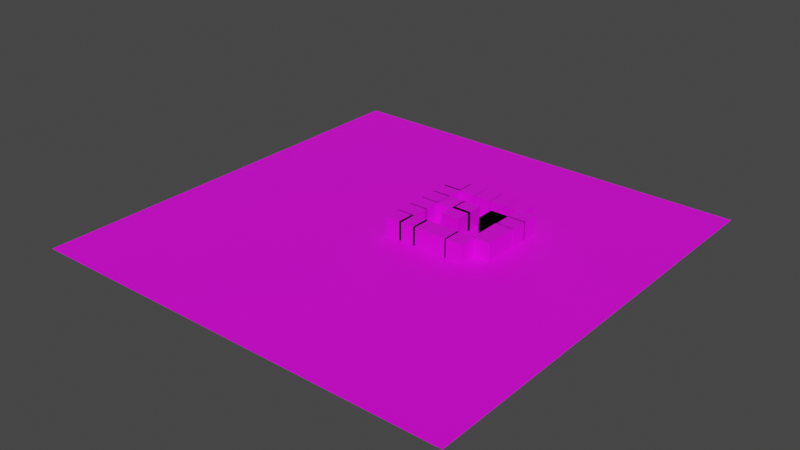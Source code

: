 # Source: scene_001.blend  (saved by Blender 3.6.13; exported with 4.5.12 LTS)
import bpy
from mathutils import Matrix  # noqa: F401  (used for matrix-valued properties, if any)

bpy.ops.wm.read_factory_settings(use_empty=True)
scene = bpy.context.scene
scene.name = 'Scene'

# ---- collections
col_collection = bpy.data.collections.new('Collection'); scene.collection.children.link(col_collection)

# ---- images (referenced by path relative to the original .blend; pixels are not part of the script)
import os
ASSET_DIR = os.environ.get("B2B_ASSET_DIR", "")  # directory of the original .blend (textures are referenced by path, not embedded)
HERE = os.path.dirname(os.path.abspath(__file__))  # packed textures are extracted next to this script under _unpacked/

def load_image(name, relpath, width, height, colorspace="sRGB"):
    """Load a texture the original file referenced (path relative to the .blend, or extracted next to this script)."""
    p = next((c for c in (os.path.join(HERE, relpath), os.path.join(ASSET_DIR, relpath)) if relpath and os.path.exists(c)), "")
    if p:
        img = bpy.data.images.load(p, check_existing=True)
        img.name = name
    else:  # same state as the original file: an image datablock whose file is absent (Cycles renders it pink)
        img = bpy.data.images.new(name, width, height)
        img.source = "FILE"
        img.filepath = "//" + (relpath or name)
    img.colorspace_settings.name = colorspace
    return img
img_stone_pavement_floor_1024x1024_png = load_image('stone_pavement_floor_1024x1024.png', 'stone_pavement_floor_1024x1024.png', 1024, 1024, 'sRGB')
img_stone_wall_256x256_png = load_image('stone+wall-256x256.png', 'stone+wall-256x256.png', 1024, 1024, 'sRGB')

# ---- materials (node trees are filled in below, after node groups)
mat_material_001 = bpy.data.materials.new('Material.001')
mat_material_001.use_transparent_shadow = False
mat_material_003 = bpy.data.materials.new('Material.003')
mat_material_003.use_transparent_shadow = False

# ---- material node trees
mat_material_001.use_nodes = True; mat_material_001.node_tree.nodes.clear()
_N = mat_material_001.node_tree.nodes; _L = mat_material_001.node_tree.links
n0 = _N.new('ShaderNodeBsdfPrincipled'); n0.name = 'Principled BSDF'; n0.location = (301, 298)
n0.distribution = 'GGX'
n0.subsurface_method = 'RANDOM_WALK_SKIN'
n0.inputs[3].default_value = 1.45
n0.inputs[27].default_value = (0.0, 0.0, 0.0, 1.0)
n0.inputs[28].default_value = 1.0
n1 = _N.new('ShaderNodeOutputMaterial'); n1.name = 'Material Output'; n1.location = (591, 298)
n2 = _N.new('ShaderNodeTexImage'); n2.name = 'Image Texture'; n2.location = (13, 307)
n2.image = img_stone_pavement_floor_1024x1024_png
_L.new(n0.outputs[0], n1.inputs[0])
_L.new(n2.outputs[0], n0.inputs[0])
n1.is_active_output = True
mat_material_003.use_nodes = True; mat_material_003.node_tree.nodes.clear()
_N = mat_material_003.node_tree.nodes; _L = mat_material_003.node_tree.links
n0 = _N.new('ShaderNodeBsdfPrincipled'); n0.name = 'Principled BSDF'; n0.location = (10, 300)
n0.distribution = 'GGX'
n0.subsurface_method = 'RANDOM_WALK_SKIN'
n0.inputs[3].default_value = 1.45
n0.inputs[27].default_value = (0.0, 0.0, 0.0, 1.0)
n0.inputs[28].default_value = 1.0
n1 = _N.new('ShaderNodeOutputMaterial'); n1.name = 'Material Output'; n1.location = (300, 300)
n2 = _N.new('ShaderNodeTexImage'); n2.name = 'Image Texture'; n2.location = (-336, 215)
n2.image = img_stone_wall_256x256_png
_L.new(n0.outputs[0], n1.inputs[0])
_L.new(n2.outputs[0], n0.inputs[0])
n1.is_active_output = True

# ---- world
world_world = bpy.data.worlds.new('World'); scene.world = world_world
world_world.use_nodes = True; world_world.node_tree.nodes.clear()
_N = world_world.node_tree.nodes; _L = world_world.node_tree.links
n0 = _N.new('ShaderNodeOutputWorld'); n0.name = 'World Output'; n0.location = (300, 300)
n1 = _N.new('ShaderNodeBackground'); n1.name = 'Background'; n1.location = (10, 300)
n1.inputs[0].default_value = (0.05088, 0.05088, 0.05088, 1.0)
_L.new(n1.outputs[0], n0.inputs[0])
n0.is_active_output = True
world_world.color = (0.05088, 0.05088, 0.05088)
world_world.use_sun_shadow = False
world_world.sun_shadow_jitter_overblur = 0.0

# ---- meshes
me_plane = bpy.data.meshes.new('Plane')
me_plane.from_pydata([(-5.269, -5.269, 0.0), (5.269, -5.269, 0.0), (-5.269, 5.269, 0.0), (5.269, 5.269, 0.0)], [], [(0, 1, 3, 2)])
_uv = me_plane.uv_layers.new(name='UVMap')
_uv.uv.foreach_set('vector', [-2.0, -2.0, 3.0, -2.0, 3.0, 3.0, -2.0, 3.0])
me_plane.materials.append(mat_material_001)
me_plane.update()
me_cube_002 = bpy.data.meshes.new('Cube.002')
me_cube_002.from_pydata([(-1.0, -1.0, -1.0), (-1.0, -1.0, 1.0), (-1.0, 1.0, -1.0), (-1.0, 1.0, 1.0), (1.0, -1.0, -1.0), (1.0, -1.0, 1.0), (1.0, 1.0, -1.0), (1.0, 1.0, 1.0)], [], [(0, 1, 3, 2), (2, 3, 7, 6), (6, 7, 5, 4), (4, 5, 1, 0), (2, 6, 4, 0), (7, 3, 1, 5)])
_uv = me_cube_002.uv_layers.new(name='UVMap')
_uv.uv.foreach_set('vector', [0.375, 0.0, 0.625, 0.0, 0.625, 0.25, 0.375, 0.25, 0.375, 0.25, 0.625, 0.25, 0.625, 0.5, 0.375, 0.5, 0.375, 0.5, 0.625, 0.5, 0.625, 0.75, 0.375, 0.75, 0.375, 0.75, 0.625, 0.75, 0.625, 1.0, 0.375, 1.0, 0.125, 0.5, 0.375, 0.5, 0.375, 0.75, 0.125, 0.75, 0.625, 0.5, 0.875, 0.5, 0.875, 0.75, 0.625, 0.75])
me_cube_002.materials.append(mat_material_003)
me_cube_002.update()
me_cube_004 = bpy.data.meshes.new('Cube.004')
me_cube_004.from_pydata([(-1.0, -1.0, -1.0), (-1.0, -1.0, 1.0), (-1.0, 1.0, -1.0), (-1.0, 1.0, 1.0), (1.0, -1.0, -1.0), (1.0, -1.0, 1.0), (1.0, 1.0, -1.0), (1.0, 1.0, 1.0)], [], [(0, 1, 3, 2), (2, 3, 7, 6), (6, 7, 5, 4), (4, 5, 1, 0), (2, 6, 4, 0), (7, 3, 1, 5)])
_uv = me_cube_004.uv_layers.new(name='UVMap')
_uv.uv.foreach_set('vector', [0.375, 0.0, 0.625, 0.0, 0.625, 0.25, 0.375, 0.25, 0.375, 0.25, 0.625, 0.25, 0.625, 0.5, 0.375, 0.5, 0.375, 0.5, 0.625, 0.5, 0.625, 0.75, 0.375, 0.75, 0.375, 0.75, 0.625, 0.75, 0.625, 1.0, 0.375, 1.0, 0.125, 0.5, 0.375, 0.5, 0.375, 0.75, 0.125, 0.75, 0.625, 0.5, 0.875, 0.5, 0.875, 0.75, 0.625, 0.75])
me_cube_004.materials.append(mat_material_003)
me_cube_004.update()
me_cube_006 = bpy.data.meshes.new('Cube.006')
me_cube_006.from_pydata([(-1.0, -1.0, -1.0), (-1.0, -1.0, 1.0), (-1.0, 1.0, -1.0), (-1.0, 1.0, 1.0), (1.0, -1.0, -1.0), (1.0, -1.0, 1.0), (1.0, 1.0, -1.0), (1.0, 1.0, 1.0)], [], [(0, 1, 3, 2), (2, 3, 7, 6), (6, 7, 5, 4), (4, 5, 1, 0), (2, 6, 4, 0), (7, 3, 1, 5)])
_uv = me_cube_006.uv_layers.new(name='UVMap')
_uv.uv.foreach_set('vector', [0.375, 0.0, 0.625, 0.0, 0.625, 0.25, 0.375, 0.25, 0.375, 0.25, 0.625, 0.25, 0.625, 0.5, 0.375, 0.5, 0.375, 0.5, 0.625, 0.5, 0.625, 0.75, 0.375, 0.75, 0.375, 0.75, 0.625, 0.75, 0.625, 1.0, 0.375, 1.0, 0.125, 0.5, 0.375, 0.5, 0.375, 0.75, 0.125, 0.75, 0.625, 0.5, 0.875, 0.5, 0.875, 0.75, 0.625, 0.75])
me_cube_006.materials.append(mat_material_003)
me_cube_006.update()
me_cube_007 = bpy.data.meshes.new('Cube.007')
me_cube_007.from_pydata([(-1.0, -1.0, -1.0), (-1.0, -1.0, 1.0), (-1.0, 1.0, -1.0), (-1.0, 1.0, 1.0), (1.0, -1.0, -1.0), (1.0, -1.0, 1.0), (1.0, 1.0, -1.0), (1.0, 1.0, 1.0)], [], [(0, 1, 3, 2), (2, 3, 7, 6), (6, 7, 5, 4), (4, 5, 1, 0), (2, 6, 4, 0), (7, 3, 1, 5)])
_uv = me_cube_007.uv_layers.new(name='UVMap')
_uv.uv.foreach_set('vector', [0.375, 0.0, 0.625, 0.0, 0.625, 0.25, 0.375, 0.25, 0.375, 0.25, 0.625, 0.25, 0.625, 0.5, 0.375, 0.5, 0.375, 0.5, 0.625, 0.5, 0.625, 0.75, 0.375, 0.75, 0.375, 0.75, 0.625, 0.75, 0.625, 1.0, 0.375, 1.0, 0.125, 0.5, 0.375, 0.5, 0.375, 0.75, 0.125, 0.75, 0.625, 0.5, 0.875, 0.5, 0.875, 0.75, 0.625, 0.75])
me_cube_007.materials.append(mat_material_003)
me_cube_007.update()
me_cube_008 = bpy.data.meshes.new('Cube.008')
me_cube_008.from_pydata([(-1.0, -1.0, -1.0), (-1.0, -1.0, 1.0), (-1.0, 1.0, -1.0), (-1.0, 1.0, 1.0), (1.0, -1.0, -1.0), (1.0, -1.0, 1.0), (1.0, 1.0, -1.0), (1.0, 1.0, 1.0)], [], [(0, 1, 3, 2), (2, 3, 7, 6), (6, 7, 5, 4), (4, 5, 1, 0), (2, 6, 4, 0), (7, 3, 1, 5)])
_uv = me_cube_008.uv_layers.new(name='UVMap')
_uv.uv.foreach_set('vector', [0.375, 0.0, 0.625, 0.0, 0.625, 0.25, 0.375, 0.25, 0.375, 0.25, 0.625, 0.25, 0.625, 0.5, 0.375, 0.5, 0.375, 0.5, 0.625, 0.5, 0.625, 0.75, 0.375, 0.75, 0.375, 0.75, 0.625, 0.75, 0.625, 1.0, 0.375, 1.0, 0.125, 0.5, 0.375, 0.5, 0.375, 0.75, 0.125, 0.75, 0.625, 0.5, 0.875, 0.5, 0.875, 0.75, 0.625, 0.75])
me_cube_008.materials.append(mat_material_003)
me_cube_008.update()
me_cube_009 = bpy.data.meshes.new('Cube.009')
me_cube_009.from_pydata([(-1.0, -1.0, -1.0), (-1.0, -1.0, 1.0), (-1.0, 1.0, -1.0), (-1.0, 1.0, 1.0), (1.0, -1.0, -1.0), (1.0, -1.0, 1.0), (1.0, 1.0, -1.0), (1.0, 1.0, 1.0)], [], [(0, 1, 3, 2), (2, 3, 7, 6), (6, 7, 5, 4), (4, 5, 1, 0), (2, 6, 4, 0), (7, 3, 1, 5)])
_uv = me_cube_009.uv_layers.new(name='UVMap')
_uv.uv.foreach_set('vector', [0.375, 0.0, 0.625, 0.0, 0.625, 0.25, 0.375, 0.25, 0.375, 0.25, 0.625, 0.25, 0.625, 0.5, 0.375, 0.5, 0.375, 0.5, 0.625, 0.5, 0.625, 0.75, 0.375, 0.75, 0.375, 0.75, 0.625, 0.75, 0.625, 1.0, 0.375, 1.0, 0.125, 0.5, 0.375, 0.5, 0.375, 0.75, 0.125, 0.75, 0.625, 0.5, 0.875, 0.5, 0.875, 0.75, 0.625, 0.75])
me_cube_009.materials.append(mat_material_003)
me_cube_009.update()
me_cube_010 = bpy.data.meshes.new('Cube.010')
me_cube_010.from_pydata([(-1.0, -1.0, -1.0), (-1.0, -1.0, 1.0), (-1.0, 1.0, -1.0), (-1.0, 1.0, 1.0), (1.0, -1.0, -1.0), (1.0, -1.0, 1.0), (1.0, 1.0, -1.0), (1.0, 1.0, 1.0)], [], [(0, 1, 3, 2), (2, 3, 7, 6), (6, 7, 5, 4), (4, 5, 1, 0), (2, 6, 4, 0), (7, 3, 1, 5)])
_uv = me_cube_010.uv_layers.new(name='UVMap')
_uv.uv.foreach_set('vector', [0.375, 0.0, 0.625, 0.0, 0.625, 0.25, 0.375, 0.25, 0.375, 0.25, 0.625, 0.25, 0.625, 0.5, 0.375, 0.5, 0.375, 0.5, 0.625, 0.5, 0.625, 0.75, 0.375, 0.75, 0.375, 0.75, 0.625, 0.75, 0.625, 1.0, 0.375, 1.0, 0.125, 0.5, 0.375, 0.5, 0.375, 0.75, 0.125, 0.75, 0.625, 0.5, 0.875, 0.5, 0.875, 0.75, 0.625, 0.75])
me_cube_010.materials.append(mat_material_003)
me_cube_010.update()
me_cube_011 = bpy.data.meshes.new('Cube.011')
me_cube_011.from_pydata([(-1.0, -1.0, -1.0), (-1.0, -1.0, 1.0), (-1.0, 1.0, -1.0), (-1.0, 1.0, 1.0), (1.0, -1.0, -1.0), (1.0, -1.0, 1.0), (1.0, 1.0, -1.0), (1.0, 1.0, 1.0)], [], [(0, 1, 3, 2), (2, 3, 7, 6), (6, 7, 5, 4), (4, 5, 1, 0), (2, 6, 4, 0), (7, 3, 1, 5)])
_uv = me_cube_011.uv_layers.new(name='UVMap')
_uv.uv.foreach_set('vector', [0.375, 0.0, 0.625, 0.0, 0.625, 0.25, 0.375, 0.25, 0.375, 0.25, 0.625, 0.25, 0.625, 0.5, 0.375, 0.5, 0.375, 0.5, 0.625, 0.5, 0.625, 0.75, 0.375, 0.75, 0.375, 0.75, 0.625, 0.75, 0.625, 1.0, 0.375, 1.0, 0.125, 0.5, 0.375, 0.5, 0.375, 0.75, 0.125, 0.75, 0.625, 0.5, 0.875, 0.5, 0.875, 0.75, 0.625, 0.75])
me_cube_011.materials.append(mat_material_003)
me_cube_011.update()
me_cube_012 = bpy.data.meshes.new('Cube.012')
me_cube_012.from_pydata([(-1.0, -1.0, -1.0), (-1.0, -1.0, 1.0), (-1.0, 1.0, -1.0), (-1.0, 1.0, 1.0), (1.0, -1.0, -1.0), (1.0, -1.0, 1.0), (1.0, 1.0, -1.0), (1.0, 1.0, 1.0)], [], [(0, 1, 3, 2), (2, 3, 7, 6), (6, 7, 5, 4), (4, 5, 1, 0), (2, 6, 4, 0), (7, 3, 1, 5)])
_uv = me_cube_012.uv_layers.new(name='UVMap')
_uv.uv.foreach_set('vector', [0.375, 0.0, 0.625, 0.0, 0.625, 0.25, 0.375, 0.25, 0.375, 0.25, 0.625, 0.25, 0.625, 0.5, 0.375, 0.5, 0.375, 0.5, 0.625, 0.5, 0.625, 0.75, 0.375, 0.75, 0.375, 0.75, 0.625, 0.75, 0.625, 1.0, 0.375, 1.0, 0.125, 0.5, 0.375, 0.5, 0.375, 0.75, 0.125, 0.75, 0.625, 0.5, 0.875, 0.5, 0.875, 0.75, 0.625, 0.75])
me_cube_012.materials.append(mat_material_003)
me_cube_012.update()
me_cube_013 = bpy.data.meshes.new('Cube.013')
me_cube_013.from_pydata([(-1.0, -1.0, -1.0), (-1.0, -1.0, 1.0), (-1.0, 1.0, -1.0), (-1.0, 1.0, 1.0), (1.0, -1.0, -1.0), (1.0, -1.0, 1.0), (1.0, 1.0, -1.0), (1.0, 1.0, 1.0)], [], [(0, 1, 3, 2), (2, 3, 7, 6), (6, 7, 5, 4), (4, 5, 1, 0), (2, 6, 4, 0), (7, 3, 1, 5)])
_uv = me_cube_013.uv_layers.new(name='UVMap')
_uv.uv.foreach_set('vector', [0.375, 0.0, 0.625, 0.0, 0.625, 0.25, 0.375, 0.25, 0.375, 0.25, 0.625, 0.25, 0.625, 0.5, 0.375, 0.5, 0.375, 0.5, 0.625, 0.5, 0.625, 0.75, 0.375, 0.75, 0.375, 0.75, 0.625, 0.75, 0.625, 1.0, 0.375, 1.0, 0.125, 0.5, 0.375, 0.5, 0.375, 0.75, 0.125, 0.75, 0.625, 0.5, 0.875, 0.5, 0.875, 0.75, 0.625, 0.75])
me_cube_013.materials.append(mat_material_003)
me_cube_013.update()
me_cube_017 = bpy.data.meshes.new('Cube.017')
me_cube_017.from_pydata([(-1.0, -1.0, -1.0), (-1.0, -1.0, 1.0), (-1.0, 1.0, -1.0), (-1.0, 1.0, 1.0), (1.0, -1.0, -1.0), (1.0, -1.0, 1.0), (1.0, 1.0, -1.0), (1.0, 1.0, 1.0)], [], [(0, 1, 3, 2), (2, 3, 7, 6), (6, 7, 5, 4), (4, 5, 1, 0), (2, 6, 4, 0), (7, 3, 1, 5)])
_uv = me_cube_017.uv_layers.new(name='UVMap')
_uv.uv.foreach_set('vector', [0.375, 0.0, 0.625, 0.0, 0.625, 0.25, 0.375, 0.25, 0.375, 0.25, 0.625, 0.25, 0.625, 0.5, 0.375, 0.5, 0.375, 0.5, 0.625, 0.5, 0.625, 0.75, 0.375, 0.75, 0.375, 0.75, 0.625, 0.75, 0.625, 1.0, 0.375, 1.0, 0.125, 0.5, 0.375, 0.5, 0.375, 0.75, 0.125, 0.75, 0.625, 0.5, 0.875, 0.5, 0.875, 0.75, 0.625, 0.75])
me_cube_017.materials.append(mat_material_003)
me_cube_017.update()
me_cube_018 = bpy.data.meshes.new('Cube.018')
me_cube_018.from_pydata([(-1.0, -1.0, -1.0), (-1.0, -1.0, 1.0), (-1.0, 1.0, -1.0), (-1.0, 1.0, 1.0), (1.0, -1.0, -1.0), (1.0, -1.0, 1.0), (1.0, 1.0, -1.0), (1.0, 1.0, 1.0)], [], [(0, 1, 3, 2), (2, 3, 7, 6), (6, 7, 5, 4), (4, 5, 1, 0), (2, 6, 4, 0), (7, 3, 1, 5)])
_uv = me_cube_018.uv_layers.new(name='UVMap')
_uv.uv.foreach_set('vector', [0.375, 0.0, 0.625, 0.0, 0.625, 0.25, 0.375, 0.25, 0.375, 0.25, 0.625, 0.25, 0.625, 0.5, 0.375, 0.5, 0.375, 0.5, 0.625, 0.5, 0.625, 0.75, 0.375, 0.75, 0.375, 0.75, 0.625, 0.75, 0.625, 1.0, 0.375, 1.0, 0.125, 0.5, 0.375, 0.5, 0.375, 0.75, 0.125, 0.75, 0.625, 0.5, 0.875, 0.5, 0.875, 0.75, 0.625, 0.75])
me_cube_018.materials.append(mat_material_003)
me_cube_018.update()
me_cube_019 = bpy.data.meshes.new('Cube.019')
me_cube_019.from_pydata([(-1.0, -1.0, -1.0), (-1.0, -1.0, 1.0), (-1.0, 1.0, -1.0), (-1.0, 1.0, 1.0), (1.0, -1.0, -1.0), (1.0, -1.0, 1.0), (1.0, 1.0, -1.0), (1.0, 1.0, 1.0)], [], [(0, 1, 3, 2), (2, 3, 7, 6), (6, 7, 5, 4), (4, 5, 1, 0), (2, 6, 4, 0), (7, 3, 1, 5)])
_uv = me_cube_019.uv_layers.new(name='UVMap')
_uv.uv.foreach_set('vector', [0.375, 0.0, 0.625, 0.0, 0.625, 0.25, 0.375, 0.25, 0.375, 0.25, 0.625, 0.25, 0.625, 0.5, 0.375, 0.5, 0.375, 0.5, 0.625, 0.5, 0.625, 0.75, 0.375, 0.75, 0.375, 0.75, 0.625, 0.75, 0.625, 1.0, 0.375, 1.0, 0.125, 0.5, 0.375, 0.5, 0.375, 0.75, 0.125, 0.75, 0.625, 0.5, 0.875, 0.5, 0.875, 0.75, 0.625, 0.75])
me_cube_019.materials.append(mat_material_003)
me_cube_019.update()
me_cube_020 = bpy.data.meshes.new('Cube.020')
me_cube_020.from_pydata([(-1.0, -1.0, -1.0), (-1.0, -1.0, 1.0), (-1.0, 1.0, -1.0), (-1.0, 1.0, 1.0), (1.0, -1.0, -1.0), (1.0, -1.0, 1.0), (1.0, 1.0, -1.0), (1.0, 1.0, 1.0)], [], [(0, 1, 3, 2), (2, 3, 7, 6), (6, 7, 5, 4), (4, 5, 1, 0), (2, 6, 4, 0), (7, 3, 1, 5)])
_uv = me_cube_020.uv_layers.new(name='UVMap')
_uv.uv.foreach_set('vector', [0.375, 0.0, 0.625, 0.0, 0.625, 0.25, 0.375, 0.25, 0.375, 0.25, 0.625, 0.25, 0.625, 0.5, 0.375, 0.5, 0.375, 0.5, 0.625, 0.5, 0.625, 0.75, 0.375, 0.75, 0.375, 0.75, 0.625, 0.75, 0.625, 1.0, 0.375, 1.0, 0.125, 0.5, 0.375, 0.5, 0.375, 0.75, 0.125, 0.75, 0.625, 0.5, 0.875, 0.5, 0.875, 0.75, 0.625, 0.75])
me_cube_020.materials.append(mat_material_003)
me_cube_020.update()
me_cube_021 = bpy.data.meshes.new('Cube.021')
me_cube_021.from_pydata([(-1.0, -1.0, -1.0), (-1.0, -1.0, 1.0), (-1.0, 1.0, -1.0), (-1.0, 1.0, 1.0), (1.0, -1.0, -1.0), (1.0, -1.0, 1.0), (1.0, 1.0, -1.0), (1.0, 1.0, 1.0)], [], [(0, 1, 3, 2), (2, 3, 7, 6), (6, 7, 5, 4), (4, 5, 1, 0), (2, 6, 4, 0), (7, 3, 1, 5)])
_uv = me_cube_021.uv_layers.new(name='UVMap')
_uv.uv.foreach_set('vector', [0.375, 0.0, 0.625, 0.0, 0.625, 0.25, 0.375, 0.25, 0.375, 0.25, 0.625, 0.25, 0.625, 0.5, 0.375, 0.5, 0.375, 0.5, 0.625, 0.5, 0.625, 0.75, 0.375, 0.75, 0.375, 0.75, 0.625, 0.75, 0.625, 1.0, 0.375, 1.0, 0.125, 0.5, 0.375, 0.5, 0.375, 0.75, 0.125, 0.75, 0.625, 0.5, 0.875, 0.5, 0.875, 0.75, 0.625, 0.75])
me_cube_021.materials.append(mat_material_003)
me_cube_021.update()
me_cube_022 = bpy.data.meshes.new('Cube.022')
me_cube_022.from_pydata([(-1.0, -1.0, -1.0), (-1.0, -1.0, 1.0), (-1.0, 1.0, -1.0), (-1.0, 1.0, 1.0), (1.0, -1.0, -1.0), (1.0, -1.0, 1.0), (1.0, 1.0, -1.0), (1.0, 1.0, 1.0)], [], [(0, 1, 3, 2), (2, 3, 7, 6), (6, 7, 5, 4), (4, 5, 1, 0), (2, 6, 4, 0), (7, 3, 1, 5)])
_uv = me_cube_022.uv_layers.new(name='UVMap')
_uv.uv.foreach_set('vector', [0.375, 0.0, 0.625, 0.0, 0.625, 0.25, 0.375, 0.25, 0.375, 0.25, 0.625, 0.25, 0.625, 0.5, 0.375, 0.5, 0.375, 0.5, 0.625, 0.5, 0.625, 0.75, 0.375, 0.75, 0.375, 0.75, 0.625, 0.75, 0.625, 1.0, 0.375, 1.0, 0.125, 0.5, 0.375, 0.5, 0.375, 0.75, 0.125, 0.75, 0.625, 0.5, 0.875, 0.5, 0.875, 0.75, 0.625, 0.75])
me_cube_022.materials.append(mat_material_003)
me_cube_022.update()
me_cube_023 = bpy.data.meshes.new('Cube.023')
me_cube_023.from_pydata([(-1.0, -1.0, -1.0), (-1.0, -1.0, 1.0), (-1.0, 1.0, -1.0), (-1.0, 1.0, 1.0), (1.0, -1.0, -1.0), (1.0, -1.0, 1.0), (1.0, 1.0, -1.0), (1.0, 1.0, 1.0)], [], [(0, 1, 3, 2), (2, 3, 7, 6), (6, 7, 5, 4), (4, 5, 1, 0), (2, 6, 4, 0), (7, 3, 1, 5)])
_uv = me_cube_023.uv_layers.new(name='UVMap')
_uv.uv.foreach_set('vector', [0.375, 0.0, 0.625, 0.0, 0.625, 0.25, 0.375, 0.25, 0.375, 0.25, 0.625, 0.25, 0.625, 0.5, 0.375, 0.5, 0.375, 0.5, 0.625, 0.5, 0.625, 0.75, 0.375, 0.75, 0.375, 0.75, 0.625, 0.75, 0.625, 1.0, 0.375, 1.0, 0.125, 0.5, 0.375, 0.5, 0.375, 0.75, 0.125, 0.75, 0.625, 0.5, 0.875, 0.5, 0.875, 0.75, 0.625, 0.75])
me_cube_023.materials.append(mat_material_003)
me_cube_023.update()
me_cube_024 = bpy.data.meshes.new('Cube.024')
me_cube_024.from_pydata([(-1.0, -1.0, -1.0), (-1.0, -1.0, 1.0), (-1.0, 1.0, -1.0), (-1.0, 1.0, 1.0), (1.0, -1.0, -1.0), (1.0, -1.0, 1.0), (1.0, 1.0, -1.0), (1.0, 1.0, 1.0)], [], [(0, 1, 3, 2), (2, 3, 7, 6), (6, 7, 5, 4), (4, 5, 1, 0), (2, 6, 4, 0), (7, 3, 1, 5)])
_uv = me_cube_024.uv_layers.new(name='UVMap')
_uv.uv.foreach_set('vector', [0.375, 0.0, 0.625, 0.0, 0.625, 0.25, 0.375, 0.25, 0.375, 0.25, 0.625, 0.25, 0.625, 0.5, 0.375, 0.5, 0.375, 0.5, 0.625, 0.5, 0.625, 0.75, 0.375, 0.75, 0.375, 0.75, 0.625, 0.75, 0.625, 1.0, 0.375, 1.0, 0.125, 0.5, 0.375, 0.5, 0.375, 0.75, 0.125, 0.75, 0.625, 0.5, 0.875, 0.5, 0.875, 0.75, 0.625, 0.75])
me_cube_024.materials.append(mat_material_003)
me_cube_024.update()
me_cube_025 = bpy.data.meshes.new('Cube.025')
me_cube_025.from_pydata([(-1.0, -1.0, -1.0), (-1.0, -1.0, 1.0), (-1.0, 1.0, -1.0), (-1.0, 1.0, 1.0), (1.0, -1.0, -1.0), (1.0, -1.0, 1.0), (1.0, 1.0, -1.0), (1.0, 1.0, 1.0)], [], [(0, 1, 3, 2), (2, 3, 7, 6), (6, 7, 5, 4), (4, 5, 1, 0), (2, 6, 4, 0), (7, 3, 1, 5)])
_uv = me_cube_025.uv_layers.new(name='UVMap')
_uv.uv.foreach_set('vector', [0.375, 0.0, 0.625, 0.0, 0.625, 0.25, 0.375, 0.25, 0.375, 0.25, 0.625, 0.25, 0.625, 0.5, 0.375, 0.5, 0.375, 0.5, 0.625, 0.5, 0.625, 0.75, 0.375, 0.75, 0.375, 0.75, 0.625, 0.75, 0.625, 1.0, 0.375, 1.0, 0.125, 0.5, 0.375, 0.5, 0.375, 0.75, 0.125, 0.75, 0.625, 0.5, 0.875, 0.5, 0.875, 0.75, 0.625, 0.75])
me_cube_025.materials.append(mat_material_003)
me_cube_025.update()
me_cube_026 = bpy.data.meshes.new('Cube.026')
me_cube_026.from_pydata([(-1.0, -1.0, -1.0), (-1.0, -1.0, 1.0), (-1.0, 1.0, -1.0), (-1.0, 1.0, 1.0), (1.0, -1.0, -1.0), (1.0, -1.0, 1.0), (1.0, 1.0, -1.0), (1.0, 1.0, 1.0)], [], [(0, 1, 3, 2), (2, 3, 7, 6), (6, 7, 5, 4), (4, 5, 1, 0), (2, 6, 4, 0), (7, 3, 1, 5)])
_uv = me_cube_026.uv_layers.new(name='UVMap')
_uv.uv.foreach_set('vector', [0.375, 0.0, 0.625, 0.0, 0.625, 0.25, 0.375, 0.25, 0.375, 0.25, 0.625, 0.25, 0.625, 0.5, 0.375, 0.5, 0.375, 0.5, 0.625, 0.5, 0.625, 0.75, 0.375, 0.75, 0.375, 0.75, 0.625, 0.75, 0.625, 1.0, 0.375, 1.0, 0.125, 0.5, 0.375, 0.5, 0.375, 0.75, 0.125, 0.75, 0.625, 0.5, 0.875, 0.5, 0.875, 0.75, 0.625, 0.75])
me_cube_026.materials.append(mat_material_003)
me_cube_026.update()
me_cube_027 = bpy.data.meshes.new('Cube.027')
me_cube_027.from_pydata([(-1.0, -1.0, -1.0), (-1.0, -1.0, 1.0), (-1.0, 1.0, -1.0), (-1.0, 1.0, 1.0), (1.0, -1.0, -1.0), (1.0, -1.0, 1.0), (1.0, 1.0, -1.0), (1.0, 1.0, 1.0)], [], [(0, 1, 3, 2), (2, 3, 7, 6), (6, 7, 5, 4), (4, 5, 1, 0), (2, 6, 4, 0), (7, 3, 1, 5)])
_uv = me_cube_027.uv_layers.new(name='UVMap')
_uv.uv.foreach_set('vector', [0.375, 0.0, 0.625, 0.0, 0.625, 0.25, 0.375, 0.25, 0.375, 0.25, 0.625, 0.25, 0.625, 0.5, 0.375, 0.5, 0.375, 0.5, 0.625, 0.5, 0.625, 0.75, 0.375, 0.75, 0.375, 0.75, 0.625, 0.75, 0.625, 1.0, 0.375, 1.0, 0.125, 0.5, 0.375, 0.5, 0.375, 0.75, 0.125, 0.75, 0.625, 0.5, 0.875, 0.5, 0.875, 0.75, 0.625, 0.75])
me_cube_027.materials.append(mat_material_003)
me_cube_027.update()
me_cube_028 = bpy.data.meshes.new('Cube.028')
me_cube_028.from_pydata([(-1.0, -1.0, -1.0), (-1.0, -1.0, 1.0), (-1.0, 1.0, -1.0), (-1.0, 1.0, 1.0), (1.0, -1.0, -1.0), (1.0, -1.0, 1.0), (1.0, 1.0, -1.0), (1.0, 1.0, 1.0)], [], [(0, 1, 3, 2), (2, 3, 7, 6), (6, 7, 5, 4), (4, 5, 1, 0), (2, 6, 4, 0), (7, 3, 1, 5)])
_uv = me_cube_028.uv_layers.new(name='UVMap')
_uv.uv.foreach_set('vector', [0.375, 0.0, 0.625, 0.0, 0.625, 0.25, 0.375, 0.25, 0.375, 0.25, 0.625, 0.25, 0.625, 0.5, 0.375, 0.5, 0.375, 0.5, 0.625, 0.5, 0.625, 0.75, 0.375, 0.75, 0.375, 0.75, 0.625, 0.75, 0.625, 1.0, 0.375, 1.0, 0.125, 0.5, 0.375, 0.5, 0.375, 0.75, 0.125, 0.75, 0.625, 0.5, 0.875, 0.5, 0.875, 0.75, 0.625, 0.75])
me_cube_028.materials.append(mat_material_003)
me_cube_028.update()
me_cube_029 = bpy.data.meshes.new('Cube.029')
me_cube_029.from_pydata([(-1.0, -1.0, -1.0), (-1.0, -1.0, 1.0), (-1.0, 1.0, -1.0), (-1.0, 1.0, 1.0), (1.0, -1.0, -1.0), (1.0, -1.0, 1.0), (1.0, 1.0, -1.0), (1.0, 1.0, 1.0)], [], [(0, 1, 3, 2), (2, 3, 7, 6), (6, 7, 5, 4), (4, 5, 1, 0), (2, 6, 4, 0), (7, 3, 1, 5)])
_uv = me_cube_029.uv_layers.new(name='UVMap')
_uv.uv.foreach_set('vector', [0.375, 0.0, 0.625, 0.0, 0.625, 0.25, 0.375, 0.25, 0.375, 0.25, 0.625, 0.25, 0.625, 0.5, 0.375, 0.5, 0.375, 0.5, 0.625, 0.5, 0.625, 0.75, 0.375, 0.75, 0.375, 0.75, 0.625, 0.75, 0.625, 1.0, 0.375, 1.0, 0.125, 0.5, 0.375, 0.5, 0.375, 0.75, 0.125, 0.75, 0.625, 0.5, 0.875, 0.5, 0.875, 0.75, 0.625, 0.75])
me_cube_029.materials.append(mat_material_003)
me_cube_029.update()

# ---- objects
ob_ground = bpy.data.objects.new('ground', me_plane)
ob_cube = bpy.data.objects.new('Cube', me_cube_002)
ob_cube_002 = bpy.data.objects.new('Cube.002', me_cube_004)
ob_cube_004 = bpy.data.objects.new('Cube.004', me_cube_006)
ob_cube_005 = bpy.data.objects.new('Cube.005', me_cube_007)
ob_cube_006 = bpy.data.objects.new('Cube.006', me_cube_008)
ob_cube_007 = bpy.data.objects.new('Cube.007', me_cube_009)
ob_cube_008 = bpy.data.objects.new('Cube.008', me_cube_010)
ob_cube_009 = bpy.data.objects.new('Cube.009', me_cube_011)
ob_cube_010 = bpy.data.objects.new('Cube.010', me_cube_012)
ob_cube_011 = bpy.data.objects.new('Cube.011', me_cube_013)
ob_cube_015 = bpy.data.objects.new('Cube.015', me_cube_017)
ob_cube_016 = bpy.data.objects.new('Cube.016', me_cube_018)
ob_cube_017 = bpy.data.objects.new('Cube.017', me_cube_019)
ob_cube_018 = bpy.data.objects.new('Cube.018', me_cube_020)
ob_cube_019 = bpy.data.objects.new('Cube.019', me_cube_021)
ob_cube_020 = bpy.data.objects.new('Cube.020', me_cube_022)
ob_start_pos = bpy.data.objects.new('start_pos', None)
ob_cube_001 = bpy.data.objects.new('Cube.001', me_cube_023)
ob_cube_003 = bpy.data.objects.new('Cube.003', me_cube_024)
ob_cube_012 = bpy.data.objects.new('Cube.012', me_cube_025)
ob_cube_013 = bpy.data.objects.new('Cube.013', me_cube_026)
ob_cube_014 = bpy.data.objects.new('Cube.014', me_cube_027)
ob_cube_021 = bpy.data.objects.new('Cube.021', me_cube_028)
ob_cube_022 = bpy.data.objects.new('Cube.022', me_cube_029)
ob_blackboard_pos = bpy.data.objects.new('blackboard_pos', None)

# ---- transforms, parenting, visibility, modifiers, constraints
ob_ground.location = (0.0, 0.0, 0.0)
ob_ground.scale = (4.497, 4.497, 4.497)
ob_cube.location = (0.0, 0.0, 1.011)
ob_cube_002.location = (0.0, 1.888, 1.011)
ob_cube_004.location = (0.0, 3.775, 1.011)
ob_cube_005.location = (0.0, 5.663, 1.011)
ob_cube_006.location = (1.713, 0.0, 1.011)
ob_cube_007.location = (3.438, 0.0, 1.011)
ob_cube_008.location = (5.445, 0.0, 1.011)
ob_cube_009.location = (7.255, 0.0, 1.011)
ob_cube_010.location = (9.074, 1.964, 1.002)
ob_cube_011.location = (9.066, 3.832, 0.9925)
ob_cube_015.location = (0.0, 7.523, 1.011)
ob_cube_016.location = (0.0, 9.31, 1.011)
ob_cube_017.location = (1.899, 9.31, 1.011)
ob_cube_018.location = (3.853, 9.31, 1.011)
ob_cube_019.location = (5.803, 9.31, 1.011)
ob_cube_020.location = (7.77, 9.31, 1.011)
ob_start_pos.location = (3.613, 2.376, 0.2025)
ob_start_pos.scale = (-0.1331, -0.1331, -0.1331)
ob_start_pos.empty_display_type = 'CUBE'
ob_cube_001.location = (1.948, 5.663, 1.011)
ob_cube_003.location = (3.787, 5.663, 1.011)
ob_cube_012.location = (9.1, 5.738, 0.9925)
ob_cube_013.location = (9.1, 7.614, 0.9925)
ob_cube_014.location = (3.787, 4.057, 1.011)
ob_cube_021.location = (7.147, 5.663, 1.011)
ob_cube_022.location = (7.147, 5.663, 1.011)
ob_blackboard_pos.location = (1.969, 4.328, 1.301)
ob_blackboard_pos.scale = (0.1523, 0.1523, 0.1523)
ob_blackboard_pos.empty_display_type = 'CUBE'

# ---- collection membership
col_collection.objects.link(ob_ground)
col_collection.objects.link(ob_cube)
col_collection.objects.link(ob_cube_002)
col_collection.objects.link(ob_cube_004)
col_collection.objects.link(ob_cube_005)
col_collection.objects.link(ob_cube_006)
col_collection.objects.link(ob_cube_007)
col_collection.objects.link(ob_cube_008)
col_collection.objects.link(ob_cube_009)
col_collection.objects.link(ob_cube_010)
col_collection.objects.link(ob_cube_011)
col_collection.objects.link(ob_cube_015)
col_collection.objects.link(ob_cube_016)
col_collection.objects.link(ob_cube_017)
col_collection.objects.link(ob_cube_018)
col_collection.objects.link(ob_cube_019)
col_collection.objects.link(ob_cube_020)
col_collection.objects.link(ob_start_pos)
col_collection.objects.link(ob_cube_001)
col_collection.objects.link(ob_cube_003)
col_collection.objects.link(ob_cube_012)
col_collection.objects.link(ob_cube_013)
col_collection.objects.link(ob_cube_014)
col_collection.objects.link(ob_cube_021)
col_collection.objects.link(ob_cube_022)
col_collection.objects.link(ob_blackboard_pos)

# ---- scene / render settings (as saved in the file)
scene.frame_start = 1; scene.frame_end = 250; scene.frame_set(1)
scene.render.engine = 'BLENDER_EEVEE_NEXT'
scene.cycles.sampling_pattern = 'TABULATED_SOBOL'
scene.view_settings.view_transform = 'Filmic'
bpy.context.view_layer.update()

# ---- added for rendering (the .blend has no active camera and no usable light): camera, sun
cam_auto = bpy.data.cameras.new('AutoCamera')
cam_auto.lens = 50.0
cam_auto.sensor_width = 36.0
cam_auto.clip_end = 1088.7
ob_auto_camera = bpy.data.objects.new('AutoCamera', cam_auto)
scene.collection.objects.link(ob_auto_camera)
ob_auto_camera.location = (62.0345, -74.4414, 50.6292)
ob_auto_camera.rotation_euler = (1.09748, -7.21219e-08, 0.694738)
scene.camera = ob_auto_camera
light_auto_sun = bpy.data.lights.new('AutoSun', 'SUN')
light_auto_sun.energy = 3.0
light_auto_sun.angle = 0.0523599
ob_auto_sun = bpy.data.objects.new('AutoSun', light_auto_sun)
scene.collection.objects.link(ob_auto_sun)
ob_auto_sun.rotation_euler = (0.872665, 0.174533, 0.523599)
bpy.context.view_layer.update()
